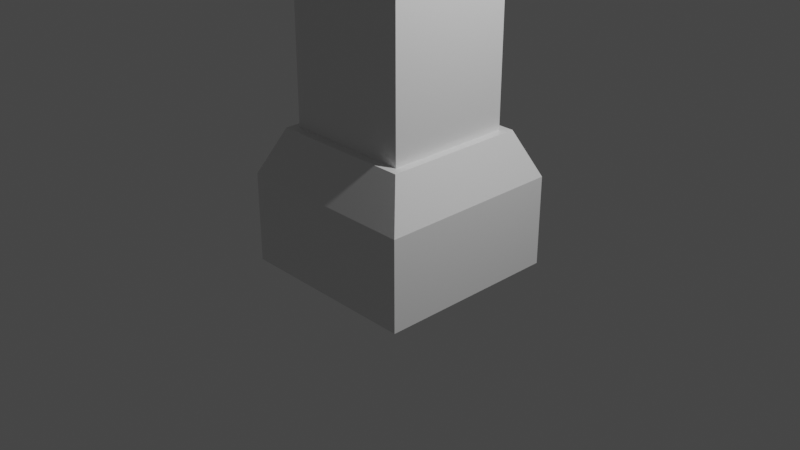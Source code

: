 # Source: gradfather_clock.blend  (saved by Blender 3.0.42; exported with 4.5.12 LTS)
import bpy
from mathutils import Matrix  # noqa: F401  (used for matrix-valued properties, if any)

bpy.ops.wm.read_factory_settings(use_empty=True)
scene = bpy.context.scene
scene.name = 'Scene'

# ---- collections
col_collection = bpy.data.collections.new('Collection'); scene.collection.children.link(col_collection)

# ---- materials (node trees are filled in below, after node groups)
mat_material = bpy.data.materials.new('Material')
mat_material.alpha_threshold = 0.0
mat_material.use_transparent_shadow = False
mat_material.line_color = (0.0, 0.0, 0.0, 1.0)

# ---- material node trees
mat_material.use_nodes = True; mat_material.node_tree.nodes.clear()
_N = mat_material.node_tree.nodes; _L = mat_material.node_tree.links
n0 = _N.new('ShaderNodeOutputMaterial'); n0.name = 'Material Output'; n0.location = (300, 300)
n1 = _N.new('ShaderNodeBsdfPrincipled'); n1.name = 'Principled BSDF'; n1.location = (10, 300)
n1.distribution = 'GGX'
n1.subsurface_method = 'RANDOM_WALK_SKIN'
n1.inputs[2].default_value = 0.4
n1.inputs[3].default_value = 1.45
n1.inputs[27].default_value = (0.0, 0.0, 0.0, 1.0)
n1.inputs[28].default_value = 1.0
_L.new(n1.outputs[0], n0.inputs[0])
n0.is_active_output = True

# ---- world
world_world = bpy.data.worlds.new('World'); scene.world = world_world
world_world.use_nodes = True; world_world.node_tree.nodes.clear()
_N = world_world.node_tree.nodes; _L = world_world.node_tree.links
n0 = _N.new('ShaderNodeOutputWorld'); n0.name = 'World Output'; n0.location = (300, 300)
n1 = _N.new('ShaderNodeBackground'); n1.name = 'Background'; n1.location = (10, 300)
n1.inputs[0].default_value = (0.05088, 0.05088, 0.05088, 1.0)
_L.new(n1.outputs[0], n0.inputs[0])
n0.is_active_output = True
world_world.color = (0.05088, 0.05088, 0.05088)
world_world.use_sun_shadow = False
world_world.sun_shadow_jitter_overblur = 0.0

# ---- cameras
cam_camera = bpy.data.cameras.new('Camera')
cam_camera.clip_end = 100.0
cam_camera.ortho_scale = 7.314

# ---- lights
light_light = bpy.data.lights.new('Light', 'POINT')
light_light.transmission_factor = 0.0
light_light.energy = 1000.0
light_light.shadow_soft_size = 0.1
light_light.shadow_maximum_resolution = 0.006
light_light.use_absolute_resolution = True

# ---- meshes
me_cube_001 = bpy.data.meshes.new('Cube.001')
me_cube_001.from_pydata([(-1.0, -1.0, -1.0), (-1.0, -1.0, 1.0), (-1.0, 1.0, -1.0), (-1.0, 1.0, 1.0), (1.0, -1.0, -1.0), (1.0, -1.0, 1.0), (1.0, 1.0, -1.0), (1.0, 1.0, 1.0), (1.185, 1.185, 92.92), (1.185, 1.185, 106.6), (1.185, -1.185, 92.92), (1.185, -1.185, 106.6), (-1.185, 1.185, 92.92), (-1.185, 1.185, 106.6), (-1.185, -1.185, 92.92), (-1.185, -1.185, 106.6), (0.8143, -0.8143, 85.98), (-0.8143, -0.8143, 85.98), (0.8143, 0.8143, 85.98), (-0.8143, 0.8143, 85.98), (0.9225, -0.9225, 85.98), (-0.9225, -0.9225, 85.98), (0.9225, 0.9225, 85.98), (-0.9225, 0.9225, 85.98), (0.8143, -0.8143, 1.0), (-0.8143, -0.8143, 1.0), (0.8143, 0.8143, 1.0), (-0.8143, 0.8143, 1.0)], [], [(0, 1, 3, 2), (2, 3, 7, 6), (6, 7, 5, 4), (4, 5, 1, 0), (2, 6, 4, 0), (7, 3, 1, 5), (14, 10, 20, 21), (11, 10, 14, 15), (15, 14, 12, 13), (13, 9, 11, 15), (9, 8, 10, 11), (13, 12, 8, 9), (19, 17, 25, 27), (12, 14, 21, 23), (10, 8, 22, 20), (8, 12, 23, 22), (16, 17, 21, 20), (18, 16, 20, 22), (17, 19, 23, 21), (19, 18, 22, 23), (26, 27, 25, 24), (17, 16, 24, 25), (18, 19, 27, 26), (16, 18, 26, 24)])
_uv = me_cube_001.uv_layers.new(name='UVMap')
_uv.uv.foreach_set('vector', [0.375, 0.0, 0.625, 0.0, 0.625, 0.25, 0.375, 0.25, 0.375, 0.25, 0.625, 0.25, 0.625, 0.5, 0.375, 0.5, 0.375, 0.5, 0.625, 0.5, 0.625, 0.75, 0.375, 0.75, 0.375, 0.75, 0.625, 0.75, 0.625, 1.0, 0.375, 1.0, 0.125, 0.5, 0.375, 0.5, 0.375, 0.75, 0.125, 0.75, 0.625, 0.5, 0.875, 0.5, 0.875, 0.75, 0.625, 0.75, 0.625, 1.0, 0.625, 0.75, 0.625, 0.75, 0.625, 1.0, 0.375, 0.75, 0.625, 0.75, 0.625, 1.0, 0.375, 1.0, 0.375, 0.0, 0.625, 0.0, 0.625, 0.25, 0.375, 0.25, 0.125, 0.5, 0.375, 0.5, 0.375, 0.75, 0.125, 0.75, 0.375, 0.5, 0.625, 0.5, 0.625, 0.75, 0.375, 0.75, 0.375, 0.25, 0.625, 0.25, 0.625, 0.5, 0.375, 0.5, 0.8603, 0.5147, 0.8603, 0.7353, 0.8603, 0.7353, 0.8603, 0.5147, 0.625, 0.25, 0.625, 0.0, 0.625, 0.0, 0.625, 0.25, 0.625, 0.75, 0.625, 0.5, 0.625, 0.5, 0.625, 0.75, 0.625, 0.5, 0.625, 0.25, 0.625, 0.25, 0.625, 0.5, 0.6397, 0.7353, 0.8603, 0.7353, 0.875, 0.75, 0.625, 0.75, 0.6397, 0.5147, 0.6397, 0.7353, 0.625, 0.75, 0.625, 0.5, 0.8603, 0.7353, 0.8603, 0.5147, 0.875, 0.5, 0.875, 0.75, 0.8603, 0.5147, 0.6397, 0.5147, 0.625, 0.5, 0.875, 0.5, 0.6397, 0.5147, 0.8603, 0.5147, 0.8603, 0.7353, 0.6397, 0.7353, 0.8603, 0.7353, 0.6397, 0.7353, 0.6397, 0.7353, 0.8603, 0.7353, 0.6397, 0.5147, 0.8603, 0.5147, 0.8603, 0.5147, 0.6397, 0.5147, 0.6397, 0.7353, 0.6397, 0.5147, 0.6397, 0.5147, 0.6397, 0.7353])
me_cube_001.materials.append(mat_material)
me_cube_001.use_remesh_fix_poles = True
me_cube_001.use_remesh_preserve_attributes = False
me_cube_001.update()
me_cylinder = bpy.data.meshes.new('Cylinder')
me_cylinder.from_pydata([(0.0, 1.0, -1.0), (0.0, 1.0, 1.0), (0.866, 0.5, -1.0), (0.866, 0.5, 1.0), (0.866, -0.5, -1.0), (0.866, -0.5, 1.0), (-8.742e-08, -1.0, -1.0), (-8.742e-08, -1.0, 1.0), (-0.866, -0.5, -1.0), (-0.866, -0.5, 1.0), (-0.866, 0.5, -1.0), (-0.866, 0.5, 1.0)], [], [(0, 1, 3, 2), (2, 3, 5, 4), (4, 5, 7, 6), (6, 7, 9, 8), (3, 1, 11, 9, 7, 5), (8, 9, 11, 10), (10, 11, 1, 0), (0, 2, 4, 6, 8, 10)])
_uv = me_cylinder.uv_layers.new(name='UVMap')
_uv.uv.foreach_set('vector', [1.0, 0.5, 1.0, 1.0, 0.8333, 1.0, 0.8333, 0.5, 0.8333, 0.5, 0.8333, 1.0, 0.6667, 1.0, 0.6667, 0.5, 0.6667, 0.5, 0.6667, 1.0, 0.5, 1.0, 0.5, 0.5, 0.5, 0.5, 0.5, 1.0, 0.3333, 1.0, 0.3333, 0.5, 0.4578, 0.37, 0.25, 0.49, 0.04215, 0.37, 0.04215, 0.13, 0.25, 0.01, 0.4578, 0.13, 0.3333, 0.5, 0.3333, 1.0, 0.1667, 1.0, 0.1667, 0.5, 0.1667, 0.5, 0.1667, 1.0, -8.941e-08, 1.0, -8.941e-08, 0.5, 0.75, 0.49, 0.9578, 0.37, 0.9578, 0.13, 0.75, 0.01, 0.5422, 0.13, 0.5422, 0.37])
me_cylinder.use_remesh_fix_poles = True
me_cylinder.use_remesh_preserve_attributes = False
me_cylinder.update()

# ---- objects
ob_light = bpy.data.objects.new('Light', light_light)
ob_camera = bpy.data.objects.new('Camera', cam_camera)
ob_cube_001 = bpy.data.objects.new('Cube.001', me_cube_001)
ob_cylinder = bpy.data.objects.new('Cylinder', me_cylinder)

# ---- transforms, parenting, visibility, modifiers, constraints
ob_light.location = (4.076, 1.005, 5.904)
ob_light.rotation_euler = (0.6503, 0.05522, 1.866)
ob_light.lock_rotations_4d = False
ob_light.empty_display_type = 'ARROWS'
ob_light.color = (0.0, 0.0, 0.0, 0.0)
ob_light.lineart.crease_threshold = 0.0
ob_camera.location = (7.359, -6.926, 4.958)
ob_camera.rotation_euler = (1.109, 0.0, 0.8149)
ob_camera.lock_rotations_4d = False
ob_camera.empty_display_type = 'ARROWS'
ob_camera.color = (0.0, 0.0, 0.0, 0.0)
ob_camera.display_type = 'WIRE'
ob_camera.lineart.crease_threshold = 0.0
ob_cube_001.location = (0.0, 0.0, 7.076)
ob_cube_001.scale = (0.8441, 0.8441, -0.07094)
ob_cylinder.location = (-0.9, 0.0, 5.943)
ob_cylinder.rotation_euler = (-1.571, -1.047, -1.571)
ob_cylinder.scale = (0.5, 0.5, 0.1)

# ---- collection membership
col_collection.objects.link(ob_light)
col_collection.objects.link(ob_camera)
col_collection.objects.link(ob_cube_001)
col_collection.objects.link(ob_cylinder)

# ---- scene / render settings (as saved in the file)
scene.camera = ob_camera
scene.frame_start = 1; scene.frame_end = 250; scene.frame_set(1)
scene.render.engine = 'BLENDER_EEVEE_NEXT'
scene.cycles.sampling_pattern = 'TABULATED_SOBOL'
scene.cycles.use_light_tree = False
scene.view_settings.view_transform = 'Filmic'
bpy.context.view_layer.update()
